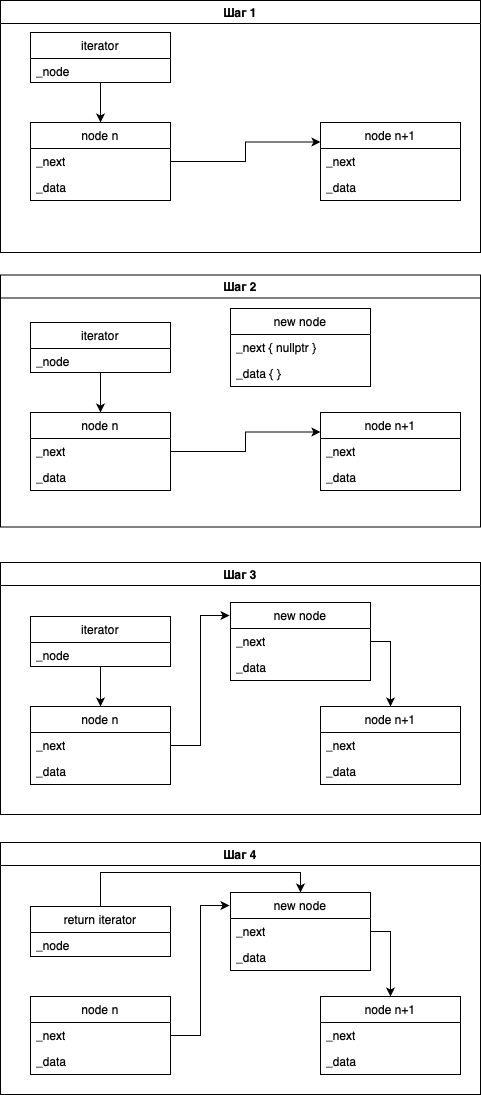

The diagram above was exported from draw.io. Its source (the exported page's mxGraphModel, read from the mxfile embedded in the PNG):
<mxGraphModel dx="1242" dy="743" grid="1" gridSize="10" guides="1" tooltips="1" connect="1" arrows="1" fold="1" page="1" pageScale="1" pageWidth="827" pageHeight="1169" math="0" shadow="0">
  <root>
    <mxCell id="0" />
    <mxCell id="1" parent="0" />
    <mxCell id="2" value="iterator" style="swimlane;fontStyle=0;childLayout=stackLayout;horizontal=1;startSize=26;fillColor=none;horizontalStack=0;resizeParent=1;resizeParentMax=0;resizeLast=0;collapsible=1;marginBottom=0;whiteSpace=wrap;html=1;" vertex="1" parent="1">
      <mxGeometry x="70" y="90" width="140" height="50" as="geometry" />
    </mxCell>
    <mxCell id="3" value="_node" style="text;strokeColor=none;fillColor=none;align=left;verticalAlign=top;spacingLeft=4;spacingRight=4;overflow=hidden;rotatable=0;points=[[0,0.5],[1,0.5]];portConstraint=eastwest;whiteSpace=wrap;html=1;" vertex="1" parent="2">
      <mxGeometry y="26" width="140" height="24" as="geometry" />
    </mxCell>
    <mxCell id="4" style="edgeStyle=orthogonalEdgeStyle;rounded=0;orthogonalLoop=1;jettySize=auto;html=1;entryX=0;entryY=0.25;entryDx=0;entryDy=0;" edge="1" source="5" target="9" parent="1">
      <mxGeometry relative="1" as="geometry" />
    </mxCell>
    <mxCell id="5" value="node n" style="swimlane;fontStyle=0;childLayout=stackLayout;horizontal=1;startSize=26;fillColor=none;horizontalStack=0;resizeParent=1;resizeParentMax=0;resizeLast=0;collapsible=1;marginBottom=0;whiteSpace=wrap;html=1;" vertex="1" parent="1">
      <mxGeometry x="70" y="180" width="140" height="78" as="geometry" />
    </mxCell>
    <mxCell id="6" value="_next" style="text;strokeColor=none;fillColor=none;align=left;verticalAlign=top;spacingLeft=4;spacingRight=4;overflow=hidden;rotatable=0;points=[[0,0.5],[1,0.5]];portConstraint=eastwest;whiteSpace=wrap;html=1;" vertex="1" parent="5">
      <mxGeometry y="26" width="140" height="26" as="geometry" />
    </mxCell>
    <mxCell id="7" value="_data" style="text;strokeColor=none;fillColor=none;align=left;verticalAlign=top;spacingLeft=4;spacingRight=4;overflow=hidden;rotatable=0;points=[[0,0.5],[1,0.5]];portConstraint=eastwest;whiteSpace=wrap;html=1;" vertex="1" parent="5">
      <mxGeometry y="52" width="140" height="26" as="geometry" />
    </mxCell>
    <mxCell id="8" style="edgeStyle=orthogonalEdgeStyle;rounded=0;orthogonalLoop=1;jettySize=auto;html=1;" edge="1" source="2" target="5" parent="1">
      <mxGeometry relative="1" as="geometry" />
    </mxCell>
    <mxCell id="9" value="node n+1" style="swimlane;fontStyle=0;childLayout=stackLayout;horizontal=1;startSize=26;fillColor=none;horizontalStack=0;resizeParent=1;resizeParentMax=0;resizeLast=0;collapsible=1;marginBottom=0;whiteSpace=wrap;html=1;" vertex="1" parent="1">
      <mxGeometry x="360" y="180" width="140" height="78" as="geometry" />
    </mxCell>
    <mxCell id="10" value="_next" style="text;strokeColor=none;fillColor=none;align=left;verticalAlign=top;spacingLeft=4;spacingRight=4;overflow=hidden;rotatable=0;points=[[0,0.5],[1,0.5]];portConstraint=eastwest;whiteSpace=wrap;html=1;" vertex="1" parent="9">
      <mxGeometry y="26" width="140" height="26" as="geometry" />
    </mxCell>
    <mxCell id="11" value="_data" style="text;strokeColor=none;fillColor=none;align=left;verticalAlign=top;spacingLeft=4;spacingRight=4;overflow=hidden;rotatable=0;points=[[0,0.5],[1,0.5]];portConstraint=eastwest;whiteSpace=wrap;html=1;" vertex="1" parent="9">
      <mxGeometry y="52" width="140" height="26" as="geometry" />
    </mxCell>
    <mxCell id="12" value="iterator" style="swimlane;fontStyle=0;childLayout=stackLayout;horizontal=1;startSize=26;fillColor=none;horizontalStack=0;resizeParent=1;resizeParentMax=0;resizeLast=0;collapsible=1;marginBottom=0;whiteSpace=wrap;html=1;" vertex="1" parent="1">
      <mxGeometry x="70" y="380" width="140" height="50" as="geometry" />
    </mxCell>
    <mxCell id="13" value="_node" style="text;strokeColor=none;fillColor=none;align=left;verticalAlign=top;spacingLeft=4;spacingRight=4;overflow=hidden;rotatable=0;points=[[0,0.5],[1,0.5]];portConstraint=eastwest;whiteSpace=wrap;html=1;" vertex="1" parent="12">
      <mxGeometry y="26" width="140" height="24" as="geometry" />
    </mxCell>
    <mxCell id="14" style="edgeStyle=orthogonalEdgeStyle;rounded=0;orthogonalLoop=1;jettySize=auto;html=1;entryX=0;entryY=0.25;entryDx=0;entryDy=0;" edge="1" source="15" target="19" parent="1">
      <mxGeometry relative="1" as="geometry" />
    </mxCell>
    <mxCell id="15" value="node n" style="swimlane;fontStyle=0;childLayout=stackLayout;horizontal=1;startSize=26;fillColor=none;horizontalStack=0;resizeParent=1;resizeParentMax=0;resizeLast=0;collapsible=1;marginBottom=0;whiteSpace=wrap;html=1;" vertex="1" parent="1">
      <mxGeometry x="70" y="470" width="140" height="78" as="geometry" />
    </mxCell>
    <mxCell id="16" value="_next" style="text;strokeColor=none;fillColor=none;align=left;verticalAlign=top;spacingLeft=4;spacingRight=4;overflow=hidden;rotatable=0;points=[[0,0.5],[1,0.5]];portConstraint=eastwest;whiteSpace=wrap;html=1;" vertex="1" parent="15">
      <mxGeometry y="26" width="140" height="26" as="geometry" />
    </mxCell>
    <mxCell id="17" value="_data" style="text;strokeColor=none;fillColor=none;align=left;verticalAlign=top;spacingLeft=4;spacingRight=4;overflow=hidden;rotatable=0;points=[[0,0.5],[1,0.5]];portConstraint=eastwest;whiteSpace=wrap;html=1;" vertex="1" parent="15">
      <mxGeometry y="52" width="140" height="26" as="geometry" />
    </mxCell>
    <mxCell id="18" style="edgeStyle=orthogonalEdgeStyle;rounded=0;orthogonalLoop=1;jettySize=auto;html=1;" edge="1" source="12" target="15" parent="1">
      <mxGeometry relative="1" as="geometry" />
    </mxCell>
    <mxCell id="19" value="node n+1" style="swimlane;fontStyle=0;childLayout=stackLayout;horizontal=1;startSize=26;fillColor=none;horizontalStack=0;resizeParent=1;resizeParentMax=0;resizeLast=0;collapsible=1;marginBottom=0;whiteSpace=wrap;html=1;" vertex="1" parent="1">
      <mxGeometry x="360" y="470" width="140" height="78" as="geometry" />
    </mxCell>
    <mxCell id="20" value="_next" style="text;strokeColor=none;fillColor=none;align=left;verticalAlign=top;spacingLeft=4;spacingRight=4;overflow=hidden;rotatable=0;points=[[0,0.5],[1,0.5]];portConstraint=eastwest;whiteSpace=wrap;html=1;" vertex="1" parent="19">
      <mxGeometry y="26" width="140" height="26" as="geometry" />
    </mxCell>
    <mxCell id="21" value="_data" style="text;strokeColor=none;fillColor=none;align=left;verticalAlign=top;spacingLeft=4;spacingRight=4;overflow=hidden;rotatable=0;points=[[0,0.5],[1,0.5]];portConstraint=eastwest;whiteSpace=wrap;html=1;" vertex="1" parent="19">
      <mxGeometry y="52" width="140" height="26" as="geometry" />
    </mxCell>
    <mxCell id="22" value="new node" style="swimlane;fontStyle=0;childLayout=stackLayout;horizontal=1;startSize=26;fillColor=none;horizontalStack=0;resizeParent=1;resizeParentMax=0;resizeLast=0;collapsible=1;marginBottom=0;whiteSpace=wrap;html=1;" vertex="1" parent="1">
      <mxGeometry x="270" y="366" width="140" height="78" as="geometry" />
    </mxCell>
    <mxCell id="23" value="_next { nullptr }" style="text;strokeColor=none;fillColor=none;align=left;verticalAlign=top;spacingLeft=4;spacingRight=4;overflow=hidden;rotatable=0;points=[[0,0.5],[1,0.5]];portConstraint=eastwest;whiteSpace=wrap;html=1;" vertex="1" parent="22">
      <mxGeometry y="26" width="140" height="26" as="geometry" />
    </mxCell>
    <mxCell id="24" value="_data { }&amp;nbsp;" style="text;strokeColor=none;fillColor=none;align=left;verticalAlign=top;spacingLeft=4;spacingRight=4;overflow=hidden;rotatable=0;points=[[0,0.5],[1,0.5]];portConstraint=eastwest;whiteSpace=wrap;html=1;" vertex="1" parent="22">
      <mxGeometry y="52" width="140" height="26" as="geometry" />
    </mxCell>
    <mxCell id="25" value="iterator" style="swimlane;fontStyle=0;childLayout=stackLayout;horizontal=1;startSize=26;fillColor=none;horizontalStack=0;resizeParent=1;resizeParentMax=0;resizeLast=0;collapsible=1;marginBottom=0;whiteSpace=wrap;html=1;" vertex="1" parent="1">
      <mxGeometry x="70" y="674" width="140" height="50" as="geometry" />
    </mxCell>
    <mxCell id="26" value="_node" style="text;strokeColor=none;fillColor=none;align=left;verticalAlign=top;spacingLeft=4;spacingRight=4;overflow=hidden;rotatable=0;points=[[0,0.5],[1,0.5]];portConstraint=eastwest;whiteSpace=wrap;html=1;" vertex="1" parent="25">
      <mxGeometry y="26" width="140" height="24" as="geometry" />
    </mxCell>
    <mxCell id="27" style="edgeStyle=orthogonalEdgeStyle;rounded=0;orthogonalLoop=1;jettySize=auto;html=1;entryX=-0.007;entryY=0.167;entryDx=0;entryDy=0;entryPerimeter=0;" edge="1" source="28" target="36" parent="1">
      <mxGeometry relative="1" as="geometry" />
    </mxCell>
    <mxCell id="28" value="node n" style="swimlane;fontStyle=0;childLayout=stackLayout;horizontal=1;startSize=26;fillColor=none;horizontalStack=0;resizeParent=1;resizeParentMax=0;resizeLast=0;collapsible=1;marginBottom=0;whiteSpace=wrap;html=1;" vertex="1" parent="1">
      <mxGeometry x="70" y="764" width="140" height="78" as="geometry" />
    </mxCell>
    <mxCell id="29" value="_next" style="text;strokeColor=none;fillColor=none;align=left;verticalAlign=top;spacingLeft=4;spacingRight=4;overflow=hidden;rotatable=0;points=[[0,0.5],[1,0.5]];portConstraint=eastwest;whiteSpace=wrap;html=1;" vertex="1" parent="28">
      <mxGeometry y="26" width="140" height="26" as="geometry" />
    </mxCell>
    <mxCell id="30" value="_data" style="text;strokeColor=none;fillColor=none;align=left;verticalAlign=top;spacingLeft=4;spacingRight=4;overflow=hidden;rotatable=0;points=[[0,0.5],[1,0.5]];portConstraint=eastwest;whiteSpace=wrap;html=1;" vertex="1" parent="28">
      <mxGeometry y="52" width="140" height="26" as="geometry" />
    </mxCell>
    <mxCell id="31" style="edgeStyle=orthogonalEdgeStyle;rounded=0;orthogonalLoop=1;jettySize=auto;html=1;" edge="1" source="25" target="28" parent="1">
      <mxGeometry relative="1" as="geometry" />
    </mxCell>
    <mxCell id="32" value="node n+1" style="swimlane;fontStyle=0;childLayout=stackLayout;horizontal=1;startSize=26;fillColor=none;horizontalStack=0;resizeParent=1;resizeParentMax=0;resizeLast=0;collapsible=1;marginBottom=0;whiteSpace=wrap;html=1;" vertex="1" parent="1">
      <mxGeometry x="360" y="764" width="140" height="78" as="geometry" />
    </mxCell>
    <mxCell id="33" value="_next" style="text;strokeColor=none;fillColor=none;align=left;verticalAlign=top;spacingLeft=4;spacingRight=4;overflow=hidden;rotatable=0;points=[[0,0.5],[1,0.5]];portConstraint=eastwest;whiteSpace=wrap;html=1;" vertex="1" parent="32">
      <mxGeometry y="26" width="140" height="26" as="geometry" />
    </mxCell>
    <mxCell id="34" value="_data" style="text;strokeColor=none;fillColor=none;align=left;verticalAlign=top;spacingLeft=4;spacingRight=4;overflow=hidden;rotatable=0;points=[[0,0.5],[1,0.5]];portConstraint=eastwest;whiteSpace=wrap;html=1;" vertex="1" parent="32">
      <mxGeometry y="52" width="140" height="26" as="geometry" />
    </mxCell>
    <mxCell id="35" style="edgeStyle=orthogonalEdgeStyle;rounded=0;orthogonalLoop=1;jettySize=auto;html=1;" edge="1" source="36" target="32" parent="1">
      <mxGeometry relative="1" as="geometry">
        <Array as="points">
          <mxPoint x="430" y="699" />
        </Array>
      </mxGeometry>
    </mxCell>
    <mxCell id="36" value="new node" style="swimlane;fontStyle=0;childLayout=stackLayout;horizontal=1;startSize=26;fillColor=none;horizontalStack=0;resizeParent=1;resizeParentMax=0;resizeLast=0;collapsible=1;marginBottom=0;whiteSpace=wrap;html=1;" vertex="1" parent="1">
      <mxGeometry x="270" y="660" width="140" height="78" as="geometry" />
    </mxCell>
    <mxCell id="37" value="_next" style="text;strokeColor=none;fillColor=none;align=left;verticalAlign=top;spacingLeft=4;spacingRight=4;overflow=hidden;rotatable=0;points=[[0,0.5],[1,0.5]];portConstraint=eastwest;whiteSpace=wrap;html=1;" vertex="1" parent="36">
      <mxGeometry y="26" width="140" height="26" as="geometry" />
    </mxCell>
    <mxCell id="38" value="_data&amp;nbsp;" style="text;strokeColor=none;fillColor=none;align=left;verticalAlign=top;spacingLeft=4;spacingRight=4;overflow=hidden;rotatable=0;points=[[0,0.5],[1,0.5]];portConstraint=eastwest;whiteSpace=wrap;html=1;" vertex="1" parent="36">
      <mxGeometry y="52" width="140" height="26" as="geometry" />
    </mxCell>
    <mxCell id="39" value="return iterator" style="swimlane;fontStyle=0;childLayout=stackLayout;horizontal=1;startSize=26;fillColor=none;horizontalStack=0;resizeParent=1;resizeParentMax=0;resizeLast=0;collapsible=1;marginBottom=0;whiteSpace=wrap;html=1;" vertex="1" parent="1">
      <mxGeometry x="70" y="964" width="140" height="50" as="geometry" />
    </mxCell>
    <mxCell id="40" value="_node" style="text;strokeColor=none;fillColor=none;align=left;verticalAlign=top;spacingLeft=4;spacingRight=4;overflow=hidden;rotatable=0;points=[[0,0.5],[1,0.5]];portConstraint=eastwest;whiteSpace=wrap;html=1;" vertex="1" parent="39">
      <mxGeometry y="26" width="140" height="24" as="geometry" />
    </mxCell>
    <mxCell id="41" style="edgeStyle=orthogonalEdgeStyle;rounded=0;orthogonalLoop=1;jettySize=auto;html=1;entryX=-0.007;entryY=0.167;entryDx=0;entryDy=0;entryPerimeter=0;" edge="1" source="42" target="50" parent="1">
      <mxGeometry relative="1" as="geometry" />
    </mxCell>
    <mxCell id="42" value="node n" style="swimlane;fontStyle=0;childLayout=stackLayout;horizontal=1;startSize=26;fillColor=none;horizontalStack=0;resizeParent=1;resizeParentMax=0;resizeLast=0;collapsible=1;marginBottom=0;whiteSpace=wrap;html=1;" vertex="1" parent="1">
      <mxGeometry x="70" y="1054" width="140" height="78" as="geometry" />
    </mxCell>
    <mxCell id="43" value="_next" style="text;strokeColor=none;fillColor=none;align=left;verticalAlign=top;spacingLeft=4;spacingRight=4;overflow=hidden;rotatable=0;points=[[0,0.5],[1,0.5]];portConstraint=eastwest;whiteSpace=wrap;html=1;" vertex="1" parent="42">
      <mxGeometry y="26" width="140" height="26" as="geometry" />
    </mxCell>
    <mxCell id="44" value="_data" style="text;strokeColor=none;fillColor=none;align=left;verticalAlign=top;spacingLeft=4;spacingRight=4;overflow=hidden;rotatable=0;points=[[0,0.5],[1,0.5]];portConstraint=eastwest;whiteSpace=wrap;html=1;" vertex="1" parent="42">
      <mxGeometry y="52" width="140" height="26" as="geometry" />
    </mxCell>
    <mxCell id="45" style="edgeStyle=orthogonalEdgeStyle;rounded=0;orthogonalLoop=1;jettySize=auto;html=1;entryX=0.5;entryY=0;entryDx=0;entryDy=0;" edge="1" source="39" target="50" parent="1">
      <mxGeometry relative="1" as="geometry">
        <Array as="points">
          <mxPoint x="140" y="930" />
          <mxPoint x="340" y="930" />
        </Array>
      </mxGeometry>
    </mxCell>
    <mxCell id="46" value="node n+1" style="swimlane;fontStyle=0;childLayout=stackLayout;horizontal=1;startSize=26;fillColor=none;horizontalStack=0;resizeParent=1;resizeParentMax=0;resizeLast=0;collapsible=1;marginBottom=0;whiteSpace=wrap;html=1;" vertex="1" parent="1">
      <mxGeometry x="360" y="1054" width="140" height="78" as="geometry" />
    </mxCell>
    <mxCell id="47" value="_next" style="text;strokeColor=none;fillColor=none;align=left;verticalAlign=top;spacingLeft=4;spacingRight=4;overflow=hidden;rotatable=0;points=[[0,0.5],[1,0.5]];portConstraint=eastwest;whiteSpace=wrap;html=1;" vertex="1" parent="46">
      <mxGeometry y="26" width="140" height="26" as="geometry" />
    </mxCell>
    <mxCell id="48" value="_data" style="text;strokeColor=none;fillColor=none;align=left;verticalAlign=top;spacingLeft=4;spacingRight=4;overflow=hidden;rotatable=0;points=[[0,0.5],[1,0.5]];portConstraint=eastwest;whiteSpace=wrap;html=1;" vertex="1" parent="46">
      <mxGeometry y="52" width="140" height="26" as="geometry" />
    </mxCell>
    <mxCell id="49" style="edgeStyle=orthogonalEdgeStyle;rounded=0;orthogonalLoop=1;jettySize=auto;html=1;" edge="1" source="50" target="46" parent="1">
      <mxGeometry relative="1" as="geometry">
        <Array as="points">
          <mxPoint x="430" y="989" />
        </Array>
      </mxGeometry>
    </mxCell>
    <mxCell id="50" value="new node" style="swimlane;fontStyle=0;childLayout=stackLayout;horizontal=1;startSize=26;fillColor=none;horizontalStack=0;resizeParent=1;resizeParentMax=0;resizeLast=0;collapsible=1;marginBottom=0;whiteSpace=wrap;html=1;" vertex="1" parent="1">
      <mxGeometry x="270" y="950" width="140" height="78" as="geometry" />
    </mxCell>
    <mxCell id="51" value="_next" style="text;strokeColor=none;fillColor=none;align=left;verticalAlign=top;spacingLeft=4;spacingRight=4;overflow=hidden;rotatable=0;points=[[0,0.5],[1,0.5]];portConstraint=eastwest;whiteSpace=wrap;html=1;" vertex="1" parent="50">
      <mxGeometry y="26" width="140" height="26" as="geometry" />
    </mxCell>
    <mxCell id="52" value="_data&amp;nbsp;" style="text;strokeColor=none;fillColor=none;align=left;verticalAlign=top;spacingLeft=4;spacingRight=4;overflow=hidden;rotatable=0;points=[[0,0.5],[1,0.5]];portConstraint=eastwest;whiteSpace=wrap;html=1;" vertex="1" parent="50">
      <mxGeometry y="52" width="140" height="26" as="geometry" />
    </mxCell>
    <mxCell id="53" value="Шаг 1" style="swimlane;" vertex="1" parent="1">
      <mxGeometry x="40" y="58" width="480" height="252" as="geometry" />
    </mxCell>
    <mxCell id="54" value="Шаг 2" style="swimlane;" vertex="1" parent="1">
      <mxGeometry x="40" y="332.5" width="480" height="252" as="geometry" />
    </mxCell>
    <mxCell id="55" value="Шаг 3" style="swimlane;" vertex="1" parent="1">
      <mxGeometry x="40" y="620" width="480" height="252" as="geometry" />
    </mxCell>
    <mxCell id="56" value="Шаг 4" style="swimlane;" vertex="1" parent="1">
      <mxGeometry x="40" y="900" width="480" height="252" as="geometry" />
    </mxCell>
  </root>
</mxGraphModel>